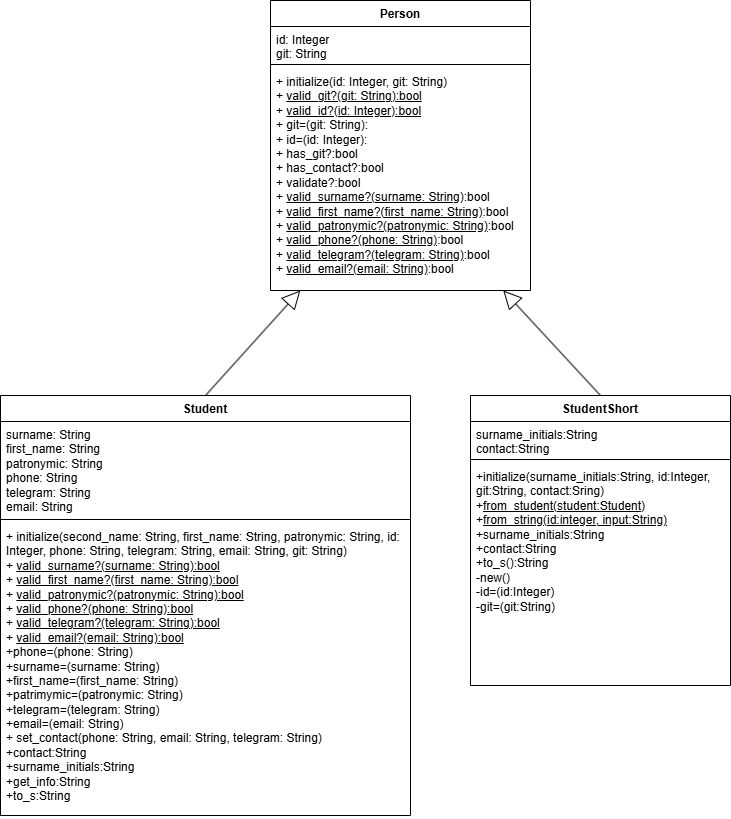

The diagram above was exported from draw.io. Its source (the exported page's mxGraphModel, read from the mxfile embedded in the PNG):
<mxGraphModel dx="1235" dy="655" grid="0" gridSize="10" guides="1" tooltips="1" connect="1" arrows="1" fold="1" page="0" pageScale="1" pageWidth="827" pageHeight="1169" math="0" shadow="0">
  <root>
    <mxCell id="WIyWlLk6GJQsqaUBKTNV-0" />
    <mxCell id="WIyWlLk6GJQsqaUBKTNV-1" parent="WIyWlLk6GJQsqaUBKTNV-0" />
    <mxCell id="TGr6egCEFuY0Ww16DVoM-0" value="Person" style="swimlane;fontStyle=1;align=center;verticalAlign=top;childLayout=stackLayout;horizontal=1;startSize=26;horizontalStack=0;resizeParent=1;resizeParentMax=0;resizeLast=0;collapsible=1;marginBottom=0;whiteSpace=wrap;html=1;" parent="WIyWlLk6GJQsqaUBKTNV-1" vertex="1">
      <mxGeometry x="390" y="190" width="260" height="290" as="geometry" />
    </mxCell>
    <mxCell id="TGr6egCEFuY0Ww16DVoM-1" value="id: Integer&lt;div&gt;git: String&lt;/div&gt;" style="text;strokeColor=none;fillColor=none;align=left;verticalAlign=top;spacingLeft=4;spacingRight=4;overflow=hidden;rotatable=0;points=[[0,0.5],[1,0.5]];portConstraint=eastwest;whiteSpace=wrap;html=1;" parent="TGr6egCEFuY0Ww16DVoM-0" vertex="1">
      <mxGeometry y="26" width="260" height="34" as="geometry" />
    </mxCell>
    <mxCell id="TGr6egCEFuY0Ww16DVoM-2" value="" style="line;strokeWidth=1;fillColor=none;align=left;verticalAlign=middle;spacingTop=-1;spacingLeft=3;spacingRight=3;rotatable=0;labelPosition=right;points=[];portConstraint=eastwest;strokeColor=inherit;" parent="TGr6egCEFuY0Ww16DVoM-0" vertex="1">
      <mxGeometry y="60" width="260" height="8" as="geometry" />
    </mxCell>
    <mxCell id="TGr6egCEFuY0Ww16DVoM-3" value="+ initialize(id: Integer, git: String)&lt;div&gt;+ &lt;u&gt;valid_git?(git: String):bool&lt;/u&gt;&lt;/div&gt;&lt;div&gt;+ &lt;u&gt;valid_id?(id: Integer):bool&lt;/u&gt;&lt;/div&gt;&lt;div&gt;+ git=(git: String):&lt;/div&gt;&lt;div&gt;+ id=(id: Integer):&lt;/div&gt;&lt;div&gt;+ has_git?:bool&lt;/div&gt;&lt;div&gt;+ has_contact?:bool&lt;/div&gt;&lt;div&gt;+ validate?:bool&lt;/div&gt;&lt;div&gt;+ &lt;u&gt;valid_surname?(surname: String&lt;/u&gt;)&lt;span style=&quot;background-color: initial;&quot;&gt;:bool&lt;/span&gt;&lt;/div&gt;&lt;div&gt;+ &lt;u&gt;valid_first_name?(first_name: String)&lt;/u&gt;&lt;span style=&quot;background-color: initial;&quot;&gt;:bool&lt;/span&gt;&lt;/div&gt;&lt;div&gt;+ &lt;u&gt;valid_patronymic?(patronymic: String)&lt;/u&gt;&lt;span style=&quot;background-color: initial;&quot;&gt;:bool&lt;/span&gt;&lt;/div&gt;&lt;div&gt;+ &lt;u&gt;valid_phone?(phone: String)&lt;/u&gt;&lt;span style=&quot;background-color: initial;&quot;&gt;:bool&lt;/span&gt;&lt;/div&gt;&lt;div&gt;+ &lt;u&gt;valid_telegram?(telegram: String)&lt;/u&gt;&lt;span style=&quot;background-color: initial;&quot;&gt;:bool&lt;/span&gt;&lt;/div&gt;&lt;div&gt;+ &lt;u&gt;valid_email?(email: String)&lt;/u&gt;&lt;span style=&quot;background-color: initial;&quot;&gt;:bool&lt;/span&gt;&lt;/div&gt;" style="text;strokeColor=none;fillColor=none;align=left;verticalAlign=top;spacingLeft=4;spacingRight=4;overflow=hidden;rotatable=0;points=[[0,0.5],[1,0.5]];portConstraint=eastwest;whiteSpace=wrap;html=1;" parent="TGr6egCEFuY0Ww16DVoM-0" vertex="1">
      <mxGeometry y="68" width="260" height="222" as="geometry" />
    </mxCell>
    <mxCell id="TGr6egCEFuY0Ww16DVoM-4" value="Student" style="swimlane;fontStyle=1;align=center;verticalAlign=top;childLayout=stackLayout;horizontal=1;startSize=26;horizontalStack=0;resizeParent=1;resizeParentMax=0;resizeLast=0;collapsible=1;marginBottom=0;whiteSpace=wrap;html=1;" parent="WIyWlLk6GJQsqaUBKTNV-1" vertex="1">
      <mxGeometry x="120" y="585" width="410" height="420" as="geometry" />
    </mxCell>
    <mxCell id="TGr6egCEFuY0Ww16DVoM-5" value="surname: String&lt;div&gt;first_name: String&lt;/div&gt;&lt;div&gt;patronymic: String&lt;/div&gt;&lt;div&gt;phone: String&lt;/div&gt;&lt;div&gt;telegram: String&lt;/div&gt;&lt;div&gt;email: String&lt;/div&gt;" style="text;strokeColor=none;fillColor=none;align=left;verticalAlign=top;spacingLeft=4;spacingRight=4;overflow=hidden;rotatable=0;points=[[0,0.5],[1,0.5]];portConstraint=eastwest;whiteSpace=wrap;html=1;" parent="TGr6egCEFuY0Ww16DVoM-4" vertex="1">
      <mxGeometry y="26" width="410" height="94" as="geometry" />
    </mxCell>
    <mxCell id="TGr6egCEFuY0Ww16DVoM-6" value="" style="line;strokeWidth=1;fillColor=none;align=left;verticalAlign=middle;spacingTop=-1;spacingLeft=3;spacingRight=3;rotatable=0;labelPosition=right;points=[];portConstraint=eastwest;strokeColor=inherit;" parent="TGr6egCEFuY0Ww16DVoM-4" vertex="1">
      <mxGeometry y="120" width="410" height="8" as="geometry" />
    </mxCell>
    <mxCell id="TGr6egCEFuY0Ww16DVoM-7" value="+ initialize(second_name: String, first_name: String, patronymic: String, id: Integer,&amp;nbsp;phone: String, telegram: String, email: String, git: String&lt;span style=&quot;background-color: initial;&quot;&gt;)&lt;/span&gt;&lt;div&gt;&lt;div&gt;&lt;span style=&quot;background-color: initial;&quot;&gt;+ &lt;u&gt;valid_surname?(surname: String):bool&lt;/u&gt;&lt;/span&gt;&lt;/div&gt;&lt;div&gt;+ &lt;u&gt;valid_first_name?(first_name: String):bool&lt;/u&gt;&lt;/div&gt;&lt;div&gt;+ &lt;u&gt;valid_patronymic?(patronymic: String):bool&lt;/u&gt;&lt;/div&gt;&lt;div&gt;+ &lt;u&gt;valid_phone?(phone: String):bool&lt;/u&gt;&lt;/div&gt;&lt;div&gt;+ &lt;u&gt;valid_telegram?(telegram: String):bool&lt;/u&gt;&lt;/div&gt;&lt;div&gt;+ &lt;u&gt;valid_email?(email: String):bool&lt;/u&gt;&lt;/div&gt;&lt;/div&gt;&lt;div&gt;+phone=(phone: String)&lt;/div&gt;&lt;div&gt;+surname=(surname: String)&lt;/div&gt;&lt;div&gt;+first_name=(first_name: String)&lt;/div&gt;&lt;div&gt;+patrimymic=(patronymic: String)&lt;/div&gt;&lt;div&gt;+telegram=(telegram: String)&lt;/div&gt;&lt;div&gt;+email=(email: String)&lt;/div&gt;&lt;div&gt;&lt;div&gt;&lt;span style=&quot;background-color: initial;&quot;&gt;+ set_contact(phone: String, email: String, telegram: String)&lt;/span&gt;&lt;/div&gt;&lt;div&gt;&lt;span style=&quot;background-color: initial;&quot;&gt;+contact:String&lt;/span&gt;&lt;/div&gt;&lt;/div&gt;&lt;div&gt;&lt;span style=&quot;background-color: initial;&quot;&gt;+surname_initials:String&lt;/span&gt;&lt;/div&gt;&lt;div&gt;&lt;span style=&quot;background-color: initial;&quot;&gt;+get_info:String&lt;/span&gt;&lt;/div&gt;&lt;div&gt;+to_s:String&lt;/div&gt;&lt;div&gt;&lt;span style=&quot;background-color: initial;&quot;&gt;&lt;br&gt;&lt;/span&gt;&lt;/div&gt;" style="text;strokeColor=none;fillColor=none;align=left;verticalAlign=top;spacingLeft=4;spacingRight=4;overflow=hidden;rotatable=0;points=[[0,0.5],[1,0.5]];portConstraint=eastwest;whiteSpace=wrap;html=1;" parent="TGr6egCEFuY0Ww16DVoM-4" vertex="1">
      <mxGeometry y="128" width="410" height="292" as="geometry" />
    </mxCell>
    <mxCell id="Z__0MFeIG52NfFdGN-qZ-0" value="StudentShort" style="swimlane;fontStyle=1;align=center;verticalAlign=top;childLayout=stackLayout;horizontal=1;startSize=26;horizontalStack=0;resizeParent=1;resizeParentMax=0;resizeLast=0;collapsible=1;marginBottom=0;whiteSpace=wrap;html=1;" vertex="1" parent="WIyWlLk6GJQsqaUBKTNV-1">
      <mxGeometry x="590" y="585" width="260" height="290" as="geometry" />
    </mxCell>
    <mxCell id="Z__0MFeIG52NfFdGN-qZ-1" value="surname_initials:String&lt;div&gt;contact:String&lt;/div&gt;" style="text;strokeColor=none;fillColor=none;align=left;verticalAlign=top;spacingLeft=4;spacingRight=4;overflow=hidden;rotatable=0;points=[[0,0.5],[1,0.5]];portConstraint=eastwest;whiteSpace=wrap;html=1;" vertex="1" parent="Z__0MFeIG52NfFdGN-qZ-0">
      <mxGeometry y="26" width="260" height="34" as="geometry" />
    </mxCell>
    <mxCell id="Z__0MFeIG52NfFdGN-qZ-2" value="" style="line;strokeWidth=1;fillColor=none;align=left;verticalAlign=middle;spacingTop=-1;spacingLeft=3;spacingRight=3;rotatable=0;labelPosition=right;points=[];portConstraint=eastwest;strokeColor=inherit;" vertex="1" parent="Z__0MFeIG52NfFdGN-qZ-0">
      <mxGeometry y="60" width="260" height="8" as="geometry" />
    </mxCell>
    <mxCell id="Z__0MFeIG52NfFdGN-qZ-3" value="+initialize(surname_initials:String, id:Integer, git:String, contact:Sring)&lt;div&gt;+&lt;u&gt;from_student(student:Student)&lt;/u&gt;&lt;/div&gt;&lt;div&gt;+&lt;u&gt;from_string(id:integer, input:String)&lt;/u&gt;&lt;/div&gt;&lt;div&gt;+surname_initials:String&lt;/div&gt;&lt;div&gt;+contact:String&lt;/div&gt;&lt;div&gt;+to_s():String&lt;/div&gt;&lt;div&gt;-new()&lt;/div&gt;&lt;div&gt;-id=(id:Integer)&lt;/div&gt;&lt;div&gt;-git=(git:String)&lt;/div&gt;&lt;div&gt;&lt;br&gt;&lt;/div&gt;" style="text;strokeColor=none;fillColor=none;align=left;verticalAlign=top;spacingLeft=4;spacingRight=4;overflow=hidden;rotatable=0;points=[[0,0.5],[1,0.5]];portConstraint=eastwest;whiteSpace=wrap;html=1;" vertex="1" parent="Z__0MFeIG52NfFdGN-qZ-0">
      <mxGeometry y="68" width="260" height="222" as="geometry" />
    </mxCell>
    <mxCell id="Z__0MFeIG52NfFdGN-qZ-6" value="" style="endArrow=block;endSize=16;endFill=0;html=1;rounded=0;exitX=0.5;exitY=0;exitDx=0;exitDy=0;" edge="1" parent="WIyWlLk6GJQsqaUBKTNV-1" source="TGr6egCEFuY0Ww16DVoM-4" target="TGr6egCEFuY0Ww16DVoM-3">
      <mxGeometry x="-0.5" y="60" width="160" relative="1" as="geometry">
        <mxPoint x="500" y="660" as="sourcePoint" />
        <mxPoint x="660" y="660" as="targetPoint" />
        <mxPoint as="offset" />
      </mxGeometry>
    </mxCell>
    <mxCell id="Z__0MFeIG52NfFdGN-qZ-7" value="" style="endArrow=block;endSize=16;endFill=0;html=1;rounded=0;exitX=0.5;exitY=0;exitDx=0;exitDy=0;" edge="1" parent="WIyWlLk6GJQsqaUBKTNV-1" source="Z__0MFeIG52NfFdGN-qZ-0" target="TGr6egCEFuY0Ww16DVoM-3">
      <mxGeometry x="-0.5" y="60" width="160" relative="1" as="geometry">
        <mxPoint x="510" y="670" as="sourcePoint" />
        <mxPoint x="670" y="670" as="targetPoint" />
        <mxPoint as="offset" />
      </mxGeometry>
    </mxCell>
  </root>
</mxGraphModel>